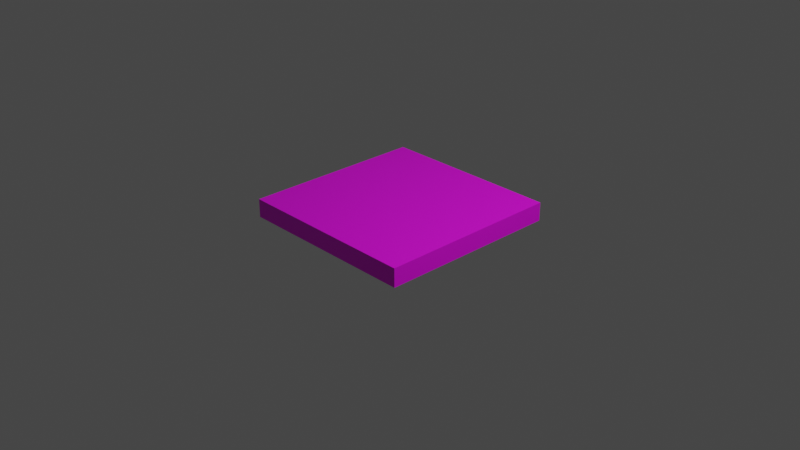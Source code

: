 # Source: conveyor_belt.blend  (saved by Blender 3.6.13; exported with 4.5.12 LTS)
import bpy
from mathutils import Matrix  # noqa: F401  (used for matrix-valued properties, if any)

bpy.ops.wm.read_factory_settings(use_empty=True)
scene = bpy.context.scene
scene.name = 'Scene'

# ---- collections
col_collection = bpy.data.collections.new('Collection'); scene.collection.children.link(col_collection)

# ---- images (referenced by path relative to the original .blend; pixels are not part of the script)
import os
ASSET_DIR = os.environ.get("B2B_ASSET_DIR", "")  # directory of the original .blend (textures are referenced by path, not embedded)
HERE = os.path.dirname(os.path.abspath(__file__))  # packed textures are extracted next to this script under _unpacked/

def load_image(name, relpath, width, height, colorspace="sRGB"):
    """Load a texture the original file referenced (path relative to the .blend, or extracted next to this script)."""
    p = next((c for c in (os.path.join(HERE, relpath), os.path.join(ASSET_DIR, relpath)) if relpath and os.path.exists(c)), "")
    if p:
        img = bpy.data.images.load(p, check_existing=True)
        img.name = name
    else:  # same state as the original file: an image datablock whose file is absent (Cycles renders it pink)
        img = bpy.data.images.new(name, width, height)
        img.source = "FILE"
        img.filepath = "//" + (relpath or name)
    img.colorspace_settings.name = colorspace
    return img
img_conveyor_border_png = load_image('conveyor_border.png', 'conveyor_border.png', 1024, 1024, 'sRGB')
img_conveyor_belt_png = load_image('conveyor_belt.png', 'conveyor_belt.png', 1024, 1024, 'sRGB')

# ---- materials (node trees are filled in below, after node groups)
mat_material_002 = bpy.data.materials.new('Material.002')
mat_material_002.use_transparent_shadow = False
mat_material_001 = bpy.data.materials.new('Material.001')
mat_material_001.use_transparent_shadow = False

# ---- material node trees
mat_material_002.use_nodes = True; mat_material_002.node_tree.nodes.clear()
_N = mat_material_002.node_tree.nodes; _L = mat_material_002.node_tree.links
n0 = _N.new('ShaderNodeBsdfPrincipled'); n0.name = 'Principled BSDF'; n0.location = (10, 300)
n0.distribution = 'GGX'
n0.subsurface_method = 'RANDOM_WALK_SKIN'
n0.inputs[3].default_value = 1.45
n0.inputs[27].default_value = (0.0, 0.0, 0.0, 1.0)
n0.inputs[28].default_value = 1.0
n1 = _N.new('ShaderNodeOutputMaterial'); n1.name = 'Material Output'; n1.location = (300, 300)
n2 = _N.new('ShaderNodeTexImage'); n2.name = 'Image Texture'; n2.location = (-362, 216)
n2.image = img_conveyor_border_png
_L.new(n0.outputs[0], n1.inputs[0])
_L.new(n2.outputs[0], n0.inputs[0])
n1.is_active_output = True
mat_material_001.use_nodes = True; mat_material_001.node_tree.nodes.clear()
_N = mat_material_001.node_tree.nodes; _L = mat_material_001.node_tree.links
n0 = _N.new('ShaderNodeBsdfPrincipled'); n0.name = 'Principled BSDF'; n0.location = (10, 300)
n0.distribution = 'GGX'
n0.subsurface_method = 'RANDOM_WALK_SKIN'
n0.inputs[3].default_value = 1.45
n0.inputs[27].default_value = (0.0, 0.0, 0.0, 1.0)
n0.inputs[28].default_value = 1.0
n1 = _N.new('ShaderNodeOutputMaterial'); n1.name = 'Material Output'; n1.location = (300, 300)
n2 = _N.new('ShaderNodeTexImage'); n2.name = 'Image Texture'; n2.location = (-373, 217)
n2.image = img_conveyor_belt_png
_L.new(n0.outputs[0], n1.inputs[0])
_L.new(n2.outputs[0], n0.inputs[0])
n1.is_active_output = True

# ---- world
world_world = bpy.data.worlds.new('World'); scene.world = world_world
world_world.use_nodes = True; world_world.node_tree.nodes.clear()
_N = world_world.node_tree.nodes; _L = world_world.node_tree.links
n0 = _N.new('ShaderNodeOutputWorld'); n0.name = 'World Output'; n0.location = (300, 300)
n1 = _N.new('ShaderNodeBackground'); n1.name = 'Background'; n1.location = (10, 300)
n1.inputs[0].default_value = (0.05088, 0.05088, 0.05088, 1.0)
_L.new(n1.outputs[0], n0.inputs[0])
n0.is_active_output = True
world_world.color = (0.05088, 0.05088, 0.05088)
world_world.use_sun_shadow = False
world_world.sun_shadow_jitter_overblur = 0.0

# ---- cameras
cam_camera = bpy.data.cameras.new('Camera')
cam_camera.clip_end = 100.0
cam_camera.ortho_scale = 7.314

# ---- lights
light_light = bpy.data.lights.new('Light', 'POINT')
light_light.transmission_factor = 0.0
light_light.energy = 1000.0
light_light.shadow_soft_size = 0.1
light_light.shadow_maximum_resolution = 0.006
light_light.use_absolute_resolution = True

# ---- meshes
me_cube_001 = bpy.data.meshes.new('Cube.001')
me_cube_001.from_pydata([(-1.0, -1.0, 0.0), (-1.0, -1.0, 0.2), (-1.0, 1.0, 0.0), (-1.0, 1.0, 0.2), (-0.8, -1.0, 0.0), (-0.8, -1.0, 0.2), (-0.8, 1.0, 0.0), (-0.8, 1.0, 0.2)], [], [(0, 1, 3, 2), (2, 3, 7, 6), (6, 7, 5, 4), (4, 5, 1, 0), (2, 6, 4, 0), (7, 3, 1, 5)])
_uv = me_cube_001.uv_layers.new(name='UVMap')
_uv.uv.foreach_set('vector', [0.375, 0.0, 0.625, 0.0, 0.625, 0.25, 0.375, 0.25, 0.375, 0.25, 0.625, 0.25, 0.625, 0.5, 0.375, 0.5, 0.375, 0.5, 0.625, 0.5, 0.625, 0.75, 0.375, 0.75, 0.375, 0.75, 0.625, 0.75, 0.625, 1.0, 0.375, 1.0, 0.125, 0.5, 0.375, 0.5, 0.375, 0.75, 0.125, 0.75, 0.001706, 0.9679, 0.001706, 0.004961, 0.9994, 0.004961, 0.9994, 0.9679])
me_cube_001.materials.append(mat_material_002)
me_cube_001.update()
me_cube_002 = bpy.data.meshes.new('Cube.002')
me_cube_002.from_pydata([(0.8, -1.0, 0.0), (0.8, -1.0, 0.2), (0.8, 1.0, 0.0), (0.8, 1.0, 0.2), (1.0, -1.0, 0.0), (1.0, -1.0, 0.2), (1.0, 1.0, 0.0), (1.0, 1.0, 0.2)], [], [(0, 1, 3, 2), (2, 3, 7, 6), (6, 7, 5, 4), (4, 5, 1, 0), (2, 6, 4, 0), (7, 3, 1, 5)])
_uv = me_cube_002.uv_layers.new(name='UVMap')
_uv.uv.foreach_set('vector', [0.375, 0.0, 0.625, 0.0, 0.625, 0.25, 0.375, 0.25, 0.375, 0.25, 0.625, 0.25, 0.625, 0.5, 0.375, 0.5, 0.375, 0.5, 0.625, 0.5, 0.625, 0.75, 0.375, 0.75, 0.375, 0.75, 0.625, 0.75, 0.625, 1.0, 0.375, 1.0, 0.125, 0.5, 0.375, 0.5, 0.375, 0.75, 0.125, 0.75, 0.0003013, 0.9931, 0.0003013, 0.00496, 0.9994, 0.00496, 0.9994, 0.9931])
me_cube_002.materials.append(mat_material_002)
me_cube_002.update()
me_cube_003 = bpy.data.meshes.new('Cube.003')
me_cube_003.from_pydata([(-0.8, -1.0, 0.0), (-0.8, -1.0, 0.2), (-0.8, 1.0, 0.0), (-0.8, 1.0, 0.2), (0.8, -1.0, 0.0), (0.8, -1.0, 0.2), (0.8, 1.0, 0.0), (0.8, 1.0, 0.2)], [], [(0, 1, 3, 2), (2, 3, 7, 6), (6, 7, 5, 4), (4, 5, 1, 0), (2, 6, 4, 0), (7, 3, 1, 5)])
_uv = me_cube_003.uv_layers.new(name='UVMap')
_uv.uv.foreach_set('vector', [0.375, 0.0, 0.625, 0.0, 0.625, 0.25, 0.375, 0.25, -0.001, 0.005, 0.101, 0.005, 0.101, 1.005, -0.001, 1.005, 0.375, 0.5, 0.625, 0.5, 0.625, 0.75, 0.375, 0.75, 0.899, 0.0, 0.997, 0.0, 0.997, 1.0, 0.899, 1.0, 1.0, 0.00375, 1.0, 1.006, 0.003238, 1.006, 0.003238, 0.00375, 0.001, 1.0, 0.003, 0.005, 0.995, 0.005, 0.993, 1.0])
me_cube_003.materials.append(mat_material_001)
me_cube_003.update()

# ---- objects
ob_light = bpy.data.objects.new('Light', light_light)
ob_camera = bpy.data.objects.new('Camera', cam_camera)
ob_cube = bpy.data.objects.new('Cube', me_cube_001)
ob_cube_001 = bpy.data.objects.new('Cube.001', me_cube_002)
ob_cube_002 = bpy.data.objects.new('Cube.002', me_cube_003)

# ---- transforms, parenting, visibility, modifiers, constraints
ob_light.location = (4.076, 1.005, 5.904)
ob_light.rotation_euler = (0.6503, 0.05522, 1.866)
ob_light.lock_rotations_4d = False
ob_light.empty_display_type = 'ARROWS'
ob_light.color = (0.0, 0.0, 0.0, 0.0)
ob_light.lineart.crease_threshold = 0.0
ob_camera.location = (7.359, -6.926, 4.958)
ob_camera.rotation_euler = (1.109, 0.0, 0.8149)
ob_camera.lock_rotations_4d = False
ob_camera.empty_display_type = 'ARROWS'
ob_camera.color = (0.0, 0.0, 0.0, 0.0)
ob_camera.display_type = 'WIRE'
ob_camera.lineart.crease_threshold = 0.0
ob_cube.location = (0.0, 0.0, 0.0)
ob_cube_001.location = (0.0, 0.0, 0.0)
ob_cube_002.location = (0.0, 0.0, 0.0)

# ---- collection membership
col_collection.objects.link(ob_light)
col_collection.objects.link(ob_camera)
col_collection.objects.link(ob_cube)
col_collection.objects.link(ob_cube_001)
col_collection.objects.link(ob_cube_002)

# ---- scene / render settings (as saved in the file)
scene.camera = ob_camera
scene.frame_start = 1; scene.frame_end = 250; scene.frame_set(1)
scene.render.engine = 'BLENDER_EEVEE_NEXT'
scene.cycles.sampling_pattern = 'TABULATED_SOBOL'
scene.view_settings.view_transform = 'Filmic'
bpy.context.view_layer.update()
